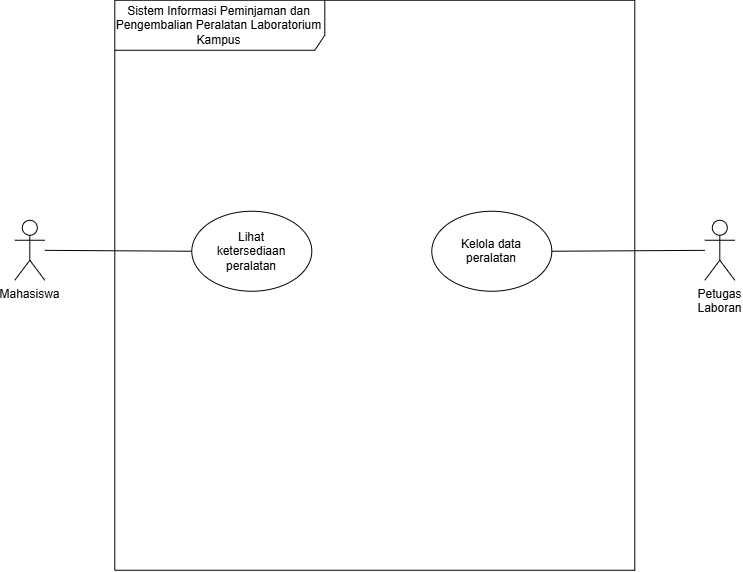

The diagram above was exported from draw.io. Its source (the exported page's mxGraphModel, read from the mxfile embedded in the PNG):
<mxGraphModel dx="1242" dy="1052" grid="1" gridSize="10" guides="1" tooltips="1" connect="1" arrows="1" fold="1" page="1" pageScale="1" pageWidth="850" pageHeight="1100" background="light-dark(#ffffff, #121212)" math="0" shadow="0">
  <root>
    <mxCell id="0" />
    <mxCell id="1" parent="0" />
    <mxCell id="iLTuTRfhLqis5Xdqhiao-7" parent="1" style="shape=umlFrame;whiteSpace=wrap;html=1;pointerEvents=0;recursiveResize=0;container=1;collapsible=0;width=210;height=50;" value="&lt;font&gt;Sistem Informasi Peminjaman dan Pengembalian Peralatan Laboratorium&lt;br&gt;Kampus&lt;/font&gt;" vertex="1">
      <mxGeometry height="570" width="520" x="200" y="40" as="geometry" />
    </mxCell>
    <mxCell id="iLTuTRfhLqis5Xdqhiao-10" parent="iLTuTRfhLqis5Xdqhiao-7" style="ellipse;whiteSpace=wrap;html=1;shapeInside=1;" value="&lt;br&gt;Lihat ketersediaan&lt;br&gt;peralatan&lt;br&gt;&lt;div&gt;&lt;br&gt;&lt;/div&gt;" vertex="1">
      <mxGeometry height="80" width="120" x="77" y="211" as="geometry" />
    </mxCell>
    <mxCell id="iLTuTRfhLqis5Xdqhiao-11" parent="iLTuTRfhLqis5Xdqhiao-7" style="ellipse;whiteSpace=wrap;html=1;shapeInside=1;" value="&lt;br&gt;Kelola data peralatan&lt;br&gt;&lt;div&gt;&lt;br/&gt;&lt;/div&gt;" vertex="1">
      <mxGeometry height="80" width="120" x="317" y="211" as="geometry" />
    </mxCell>
    <mxCell id="iLTuTRfhLqis5Xdqhiao-14" edge="1" parent="1" source="iLTuTRfhLqis5Xdqhiao-8" style="edgeStyle=none;html=1;entryX=0;entryY=0.5;entryDx=0;entryDy=0;endArrow=none;endFill=0;" target="iLTuTRfhLqis5Xdqhiao-10">
      <mxGeometry relative="1" as="geometry" />
    </mxCell>
    <mxCell id="iLTuTRfhLqis5Xdqhiao-8" parent="1" style="shape=umlActor;verticalLabelPosition=bottom;verticalAlign=top;html=1;" value="Mahasiswa" vertex="1">
      <mxGeometry height="60" width="30" x="100" y="260" as="geometry" />
    </mxCell>
    <mxCell id="iLTuTRfhLqis5Xdqhiao-15" edge="1" parent="1" source="iLTuTRfhLqis5Xdqhiao-9" style="edgeStyle=none;html=1;entryX=1;entryY=0.5;entryDx=0;entryDy=0;endArrow=none;endFill=0;" target="iLTuTRfhLqis5Xdqhiao-11">
      <mxGeometry relative="1" as="geometry" />
    </mxCell>
    <mxCell id="iLTuTRfhLqis5Xdqhiao-9" parent="1" style="shape=umlActor;verticalLabelPosition=bottom;verticalAlign=top;html=1;" value="Petugas&lt;div&gt;Laboran&lt;/div&gt;" vertex="1">
      <mxGeometry height="60" width="30" x="790" y="260" as="geometry" />
    </mxCell>
  </root>
</mxGraphModel>